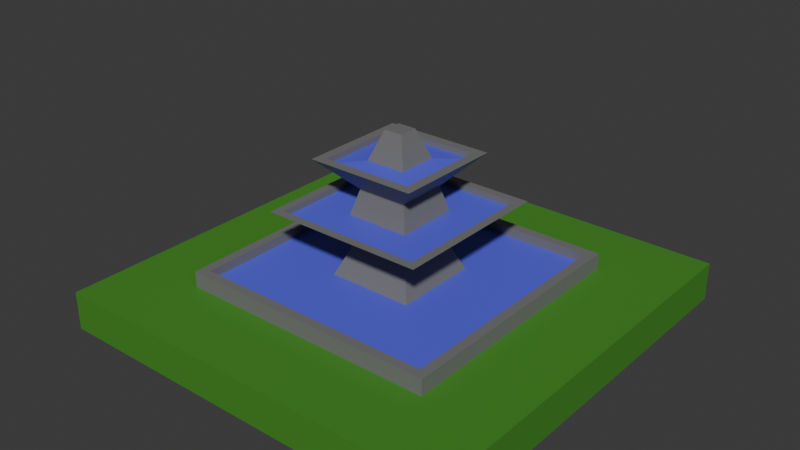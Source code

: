 # Source: Fountain.blend  (saved by Blender 4.2.66; exported with 4.5.12 LTS)
import bpy
from mathutils import Matrix  # noqa: F401  (used for matrix-valued properties, if any)

bpy.ops.wm.read_factory_settings(use_empty=True)
scene = bpy.context.scene
scene.name = 'Scene'

# ---- collections
col_collection = bpy.data.collections.new('Collection'); scene.collection.children.link(col_collection)

# ---- materials (node trees are filled in below, after node groups)
mat_material = bpy.data.materials.new('Material')
mat_material.alpha_threshold = 0.0
mat_material.use_transparent_shadow = False
mat_material.roughness = 0.5
mat_material.line_color = (0.0, 0.0, 0.0, 1.0)
mat_material_002 = bpy.data.materials.new('Material.002')
mat_material_001 = bpy.data.materials.new('Material.001')

# ---- material node trees
mat_material.use_nodes = True; mat_material.node_tree.nodes.clear()
_N = mat_material.node_tree.nodes; _L = mat_material.node_tree.links
n0 = _N.new('ShaderNodeOutputMaterial'); n0.name = 'Material Output'; n0.location = (300, 300)
n1 = _N.new('ShaderNodeBsdfPrincipled'); n1.name = 'Principled BSDF'; n1.location = (10, 300)
n1.inputs[0].default_value = (0.06055, 0.2645, 0.02611, 1.0)
n1.inputs[3].default_value = 1.45
_L.new(n1.outputs[0], n0.inputs[0])
n0.is_active_output = True
mat_material_002.use_nodes = True; mat_material_002.node_tree.nodes.clear()
_N = mat_material_002.node_tree.nodes; _L = mat_material_002.node_tree.links
n0 = _N.new('ShaderNodeBsdfPrincipled'); n0.name = 'Principled BSDF'; n0.location = (10, 300)
n0.inputs[0].default_value = (0.1016, 0.1091, 0.8007, 1.0)
n1 = _N.new('ShaderNodeOutputMaterial'); n1.name = 'Material Output'; n1.location = (300, 300)
_L.new(n0.outputs[0], n1.inputs[0])
n1.is_active_output = True
mat_material_001.use_nodes = True; mat_material_001.node_tree.nodes.clear()
_N = mat_material_001.node_tree.nodes; _L = mat_material_001.node_tree.links
n0 = _N.new('ShaderNodeBsdfPrincipled'); n0.name = 'Principled BSDF'; n0.location = (10, 300)
n0.inputs[0].default_value = (0.1838, 0.1838, 0.1838, 1.0)
n1 = _N.new('ShaderNodeOutputMaterial'); n1.name = 'Material Output'; n1.location = (300, 300)
_L.new(n0.outputs[0], n1.inputs[0])
n1.is_active_output = True

# ---- world
world_world = bpy.data.worlds.new('World'); scene.world = world_world
world_world.use_nodes = True; world_world.node_tree.nodes.clear()
_N = world_world.node_tree.nodes; _L = world_world.node_tree.links
n0 = _N.new('ShaderNodeOutputWorld'); n0.name = 'World Output'; n0.location = (300, 300)
n1 = _N.new('ShaderNodeBackground'); n1.name = 'Background'; n1.location = (10, 300)
n1.inputs[0].default_value = (0.05088, 0.05088, 0.05088, 1.0)
_L.new(n1.outputs[0], n0.inputs[0])
n0.is_active_output = True
world_world.color = (0.05088, 0.05088, 0.05088)
world_world.sun_shadow_jitter_overblur = 0.0

# ---- meshes
me_cube_003 = bpy.data.meshes.new('Cube.003')
me_cube_003.from_pydata([(-1.967, -1.967, 0.6667), (-1.967, -1.967, 1.031), (-1.967, 1.967, 0.6667), (-1.967, 1.967, 1.031), (1.967, -1.967, 0.6667), (1.967, -1.967, 1.031), (1.967, 1.967, 0.6667), (1.967, 1.967, 1.031), (-1.243, -1.243, 0.977), (-1.153, -1.153, 1.183), (-1.243, 1.243, 0.977), (-1.153, 1.153, 1.183), (1.243, -1.243, 0.977), (1.153, -1.153, 1.183), (1.243, 1.243, 0.977), (1.153, 1.153, 1.183), (-1.243, -1.243, 1.183), (-1.243, 1.243, 1.183), (1.243, 1.243, 1.183), (1.243, -1.243, 1.183), (-0.4063, -0.4063, 1.095), (-0.4063, 0.4063, 1.095), (0.4063, 0.4063, 1.095), (0.4063, -0.4063, 1.095), (-1.153, -1.153, 1.095), (-1.153, 1.153, 1.095), (1.153, 1.153, 1.095), (1.153, -1.153, 1.095), (-0.6903, -0.6903, 1.724), (-0.6903, 0.6903, 1.724), (0.6903, 0.6903, 1.724), (0.6903, -0.6903, 1.724), (-0.7737, -0.7737, 1.724), (-0.7737, 0.7737, 1.724), (0.7737, 0.7737, 1.724), (0.7737, -0.7737, 1.724), (-0.3002, -0.3002, 1.667), (-0.3002, 0.3002, 1.667), (0.3002, 0.3002, 1.667), (0.3002, -0.3002, 1.667), (-0.6903, -0.6903, 1.667), (-0.6903, 0.6903, 1.667), (0.6903, 0.6903, 1.667), (0.6903, -0.6903, 1.667), (-0.4249, -0.4249, 2.19), (-0.4249, 0.4249, 2.19), (0.4249, 0.4249, 2.19), (0.4249, -0.4249, 2.19), (-0.5167, -0.5167, 2.19), (-0.5167, 0.5167, 2.19), (0.5167, 0.5167, 2.19), (0.5167, -0.5167, 2.19), (-0.1891, -0.1891, 2.161), (-0.1891, 0.1891, 2.161), (0.1891, 0.1891, 2.161), (0.1891, -0.1891, 2.161), (-0.4249, -0.4249, 2.138), (-0.4249, 0.4249, 2.138), (0.4249, 0.4249, 2.138), (0.4249, -0.4249, 2.138), (0.08844, 0.08844, 2.43), (0.08844, -0.08844, 2.43), (-0.08844, -0.08844, 2.43), (-0.08844, 0.08844, 2.43), (0.2807, 0.2807, 1.387), (0.2807, -0.2807, 1.387), (-0.2807, -0.2807, 1.387), (-0.2807, 0.2807, 1.387), (0.236, -0.236, 1.903), (-0.236, -0.236, 1.903), (-0.236, 0.236, 1.903), (0.236, 0.236, 1.903)], [], [(0, 1, 3, 2), (2, 3, 7, 6), (6, 7, 5, 4), (4, 5, 1, 0), (2, 6, 4, 0), (7, 3, 1, 5), (8, 16, 17, 10), (10, 17, 18, 14), (14, 18, 19, 12), (12, 19, 16, 8), (10, 14, 12, 8), (9, 13, 27, 24), (9, 11, 17, 16), (11, 15, 18, 17), (15, 13, 19, 18), (13, 9, 16, 19), (65, 64, 34, 35), (15, 11, 25, 26), (13, 15, 26, 27), (11, 9, 24, 25), (20, 21, 25, 24), (21, 22, 26, 25), (22, 23, 27, 26), (23, 20, 24, 27), (31, 30, 42, 43), (67, 66, 32, 33), (66, 65, 35, 32), (64, 67, 33, 34), (28, 29, 33, 32), (29, 30, 34, 33), (30, 31, 35, 34), (31, 28, 32, 35), (69, 68, 51, 48), (29, 28, 40, 41), (28, 31, 43, 40), (30, 29, 41, 42), (36, 37, 41, 40), (37, 38, 42, 41), (38, 39, 43, 42), (39, 36, 40, 43), (44, 47, 59, 56), (71, 70, 49, 50), (68, 71, 50, 51), (70, 69, 48, 49), (44, 45, 49, 48), (45, 46, 50, 49), (46, 47, 51, 50), (47, 44, 48, 51), (46, 45, 57, 58), (47, 46, 58, 59), (45, 44, 56, 57), (52, 53, 57, 56), (53, 54, 58, 57), (54, 55, 59, 58), (55, 52, 56, 59), (54, 53, 63, 60), (52, 55, 61, 62), (53, 52, 62, 63), (55, 54, 60, 61), (63, 62, 61, 60), (22, 21, 67, 64), (20, 23, 65, 66), (21, 20, 66, 67), (23, 22, 64, 65), (37, 36, 69, 70), (39, 38, 71, 68), (38, 37, 70, 71), (36, 39, 68, 69)])
me_cube_003.polygons.foreach_set('material_index', [0, 0, 0, 0, 0, 0, 2, 2, 2, 2, 2, 2, 2, 2, 2, 2, 2, 2, 2, 2, 1, 1, 1, 1, 2, 2, 2, 2, 2, 2, 2, 2, 2, 2, 2, 2, 1, 1, 1, 1, 2, 2, 2, 2, 2, 2, 2, 2, 2, 2, 2, 1, 1, 1, 1, 2, 2, 2, 2, 2, 2, 2, 2, 2, 2, 2, 2, 2])
_uv = me_cube_003.uv_layers.new(name='UVMap')
_uv.uv.foreach_set('vector', [0.375, 0.0, 0.625, 0.0, 0.625, 0.25, 0.375, 0.25, 0.375, 0.25, 0.625, 0.25, 0.625, 0.5, 0.375, 0.5, 0.375, 0.5, 0.625, 0.5, 0.625, 0.75, 0.375, 0.75, 0.375, 0.75, 0.625, 0.75, 0.625, 1.0, 0.375, 1.0, 0.125, 0.5, 0.375, 0.5, 0.375, 0.75, 0.125, 0.75, 0.625, 0.5, 0.875, 0.5, 0.875, 0.75, 0.625, 0.75, 0.375, 0.0, 0.625, 0.0, 0.625, 0.25, 0.375, 0.25, 0.375, 0.25, 0.625, 0.25, 0.625, 0.5, 0.375, 0.5, 0.375, 0.5, 0.625, 0.5, 0.625, 0.75, 0.375, 0.75, 0.375, 0.75, 0.625, 0.75, 0.625, 1.0, 0.375, 1.0, 0.125, 0.5, 0.375, 0.5, 0.375, 0.75, 0.125, 0.75, 0.866, 0.741, 0.634, 0.741, 0.634, 0.741, 0.866, 0.741, 0.866, 0.741, 0.866, 0.509, 0.875, 0.5, 0.875, 0.75, 0.866, 0.509, 0.634, 0.509, 0.625, 0.5, 0.875, 0.5, 0.634, 0.509, 0.634, 0.741, 0.625, 0.75, 0.625, 0.5, 0.634, 0.741, 0.866, 0.741, 0.875, 0.75, 0.625, 0.75, 0.7091, 0.6659, 0.7091, 0.5841, 0.7091, 0.5841, 0.7091, 0.6659, 0.634, 0.509, 0.866, 0.509, 0.866, 0.509, 0.634, 0.509, 0.634, 0.741, 0.634, 0.509, 0.634, 0.509, 0.634, 0.741, 0.866, 0.509, 0.866, 0.741, 0.866, 0.741, 0.866, 0.509, 0.7909, 0.6659, 0.7909, 0.5841, 0.866, 0.509, 0.866, 0.741, 0.7909, 0.5841, 0.7091, 0.5841, 0.634, 0.509, 0.866, 0.509, 0.7091, 0.5841, 0.7091, 0.6659, 0.634, 0.741, 0.634, 0.509, 0.7091, 0.6659, 0.7909, 0.6659, 0.866, 0.741, 0.634, 0.741, 0.7135, 0.6615, 0.7135, 0.5885, 0.7135, 0.5885, 0.7135, 0.6615, 0.7909, 0.5841, 0.7909, 0.6659, 0.7909, 0.6659, 0.7909, 0.5841, 0.7909, 0.6659, 0.7091, 0.6659, 0.7091, 0.6659, 0.7909, 0.6659, 0.7091, 0.5841, 0.7909, 0.5841, 0.7909, 0.5841, 0.7091, 0.5841, 0.7865, 0.6615, 0.7865, 0.5885, 0.7909, 0.5841, 0.7909, 0.6659, 0.7865, 0.5885, 0.7135, 0.5885, 0.7091, 0.5841, 0.7909, 0.5841, 0.7135, 0.5885, 0.7135, 0.6615, 0.7091, 0.6659, 0.7091, 0.5841, 0.7135, 0.6615, 0.7865, 0.6615, 0.7909, 0.6659, 0.7091, 0.6659, 0.7659, 0.6409, 0.7341, 0.6409, 0.7341, 0.6409, 0.7659, 0.6409, 0.7865, 0.5885, 0.7865, 0.6615, 0.7865, 0.6615, 0.7865, 0.5885, 0.7865, 0.6615, 0.7135, 0.6615, 0.7135, 0.6615, 0.7865, 0.6615, 0.7135, 0.5885, 0.7865, 0.5885, 0.7865, 0.5885, 0.7135, 0.5885, 0.7659, 0.6409, 0.7659, 0.6091, 0.7865, 0.5885, 0.7865, 0.6615, 0.7659, 0.6091, 0.7341, 0.6091, 0.7135, 0.5885, 0.7865, 0.5885, 0.7341, 0.6091, 0.7341, 0.6409, 0.7135, 0.6615, 0.7135, 0.5885, 0.7341, 0.6409, 0.7659, 0.6409, 0.7865, 0.6615, 0.7135, 0.6615, 0.763, 0.638, 0.737, 0.638, 0.737, 0.638, 0.763, 0.638, 0.7341, 0.6091, 0.7659, 0.6091, 0.7659, 0.6091, 0.7341, 0.6091, 0.7341, 0.6409, 0.7341, 0.6091, 0.7341, 0.6091, 0.7341, 0.6409, 0.7659, 0.6091, 0.7659, 0.6409, 0.7659, 0.6409, 0.7659, 0.6091, 0.763, 0.638, 0.763, 0.612, 0.7659, 0.6091, 0.7659, 0.6409, 0.763, 0.612, 0.737, 0.612, 0.7341, 0.6091, 0.7659, 0.6091, 0.737, 0.612, 0.737, 0.638, 0.7341, 0.6409, 0.7341, 0.6091, 0.737, 0.638, 0.763, 0.638, 0.7659, 0.6409, 0.7341, 0.6409, 0.737, 0.612, 0.763, 0.612, 0.763, 0.612, 0.737, 0.612, 0.737, 0.638, 0.737, 0.612, 0.737, 0.612, 0.737, 0.638, 0.763, 0.612, 0.763, 0.638, 0.763, 0.638, 0.763, 0.612, 0.7585, 0.6335, 0.7585, 0.6165, 0.763, 0.612, 0.763, 0.638, 0.7585, 0.6165, 0.7415, 0.6165, 0.737, 0.612, 0.763, 0.612, 0.7415, 0.6165, 0.7415, 0.6335, 0.737, 0.638, 0.737, 0.612, 0.7415, 0.6335, 0.7585, 0.6335, 0.763, 0.638, 0.737, 0.638, 0.7415, 0.6165, 0.7585, 0.6165, 0.7585, 0.6165, 0.7415, 0.6165, 0.7585, 0.6335, 0.7415, 0.6335, 0.7415, 0.6335, 0.7585, 0.6335, 0.7585, 0.6165, 0.7585, 0.6335, 0.7585, 0.6335, 0.7585, 0.6165, 0.7415, 0.6335, 0.7415, 0.6165, 0.7415, 0.6165, 0.7415, 0.6335, 0.0, 0.0, 0.0, 0.0, 0.0, 0.0, 0.0, 0.0, 0.7091, 0.5841, 0.7909, 0.5841, 0.7909, 0.5841, 0.7091, 0.5841, 0.7909, 0.6659, 0.7091, 0.6659, 0.7091, 0.6659, 0.7909, 0.6659, 0.7909, 0.5841, 0.7909, 0.6659, 0.7909, 0.6659, 0.7909, 0.5841, 0.7091, 0.6659, 0.7091, 0.5841, 0.7091, 0.5841, 0.7091, 0.6659, 0.7659, 0.6091, 0.7659, 0.6409, 0.7659, 0.6409, 0.7659, 0.6091, 0.7341, 0.6409, 0.7341, 0.6091, 0.7341, 0.6091, 0.7341, 0.6409, 0.7341, 0.6091, 0.7659, 0.6091, 0.7659, 0.6091, 0.7341, 0.6091, 0.7659, 0.6409, 0.7341, 0.6409, 0.7341, 0.6409, 0.7659, 0.6409])
me_cube_003.materials.append(mat_material)
me_cube_003.materials.append(mat_material_002)
me_cube_003.materials.append(mat_material_001)
me_cube_003.update()

# ---- objects
ob_cube_001 = bpy.data.objects.new('Cube.001', me_cube_003)

# ---- transforms, parenting, visibility, modifiers, constraints
ob_cube_001.location = (0.0, 0.0, -0.8063)

# ---- collection membership
col_collection.objects.link(ob_cube_001)

# ---- scene / render settings (as saved in the file)
scene.frame_start = 1; scene.frame_end = 250; scene.frame_set(1)
scene.render.engine = 'BLENDER_EEVEE_NEXT'
bpy.context.view_layer.update()

# ---- added for rendering (the .blend has no active camera and no usable light): camera, sun
cam_auto = bpy.data.cameras.new('AutoCamera')
cam_auto.lens = 50.0
cam_auto.sensor_width = 36.0
cam_auto.clip_end = 1000.0
ob_auto_camera = bpy.data.objects.new('AutoCamera', cam_auto)
scene.collection.objects.link(ob_auto_camera)
ob_auto_camera.location = (5.40048, -6.48057, 5.06256)
ob_auto_camera.rotation_euler = (1.09748, -7.21219e-08, 0.694738)
scene.camera = ob_auto_camera
light_auto_sun = bpy.data.lights.new('AutoSun', 'SUN')
light_auto_sun.energy = 3.0
light_auto_sun.angle = 0.0523599
ob_auto_sun = bpy.data.objects.new('AutoSun', light_auto_sun)
scene.collection.objects.link(ob_auto_sun)
ob_auto_sun.rotation_euler = (0.872665, 0.174533, 0.523599)
bpy.context.view_layer.update()
